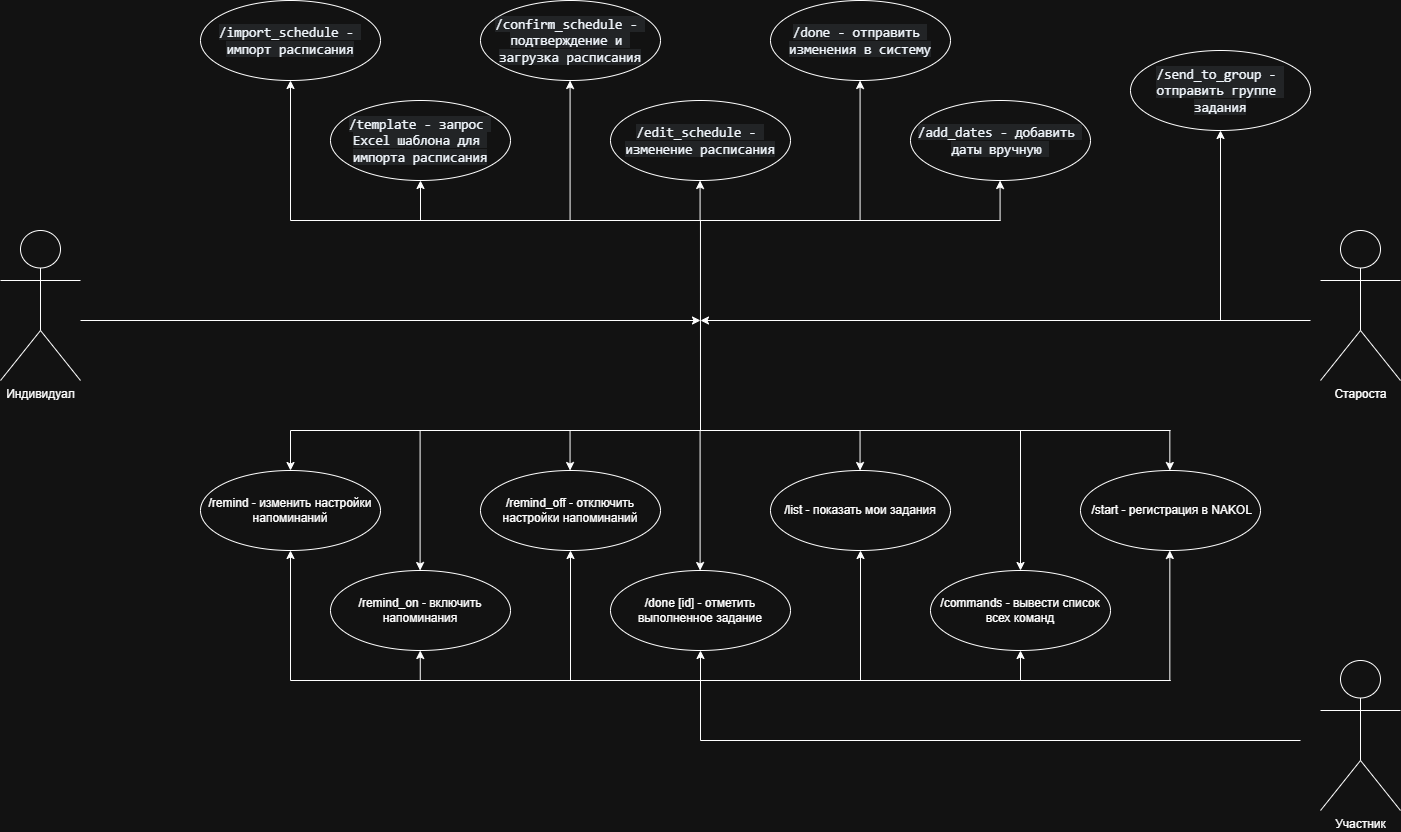

The diagram above was exported from draw.io. Its source (the exported page's mxGraphModel, read from the mxfile embedded in the PNG):
<mxGraphModel dx="1708" dy="963" grid="1" gridSize="10" guides="1" tooltips="1" connect="1" arrows="1" fold="1" page="1" pageScale="1" pageWidth="827" pageHeight="1169" math="0" shadow="0">
  <root>
    <mxCell id="0" />
    <mxCell id="1" parent="0" />
    <mxCell id="AmTRiZMQQaIfcqkiC90V-1" parent="1" style="shape=umlActor;verticalLabelPosition=bottom;verticalAlign=top;html=1;movable=0;resizable=0;rotatable=0;deletable=0;editable=0;locked=1;connectable=0;" value="Староста&lt;div&gt;&lt;br&gt;&lt;/div&gt;" vertex="1">
      <mxGeometry height="150" width="80" x="1420" y="530" as="geometry" />
    </mxCell>
    <mxCell id="AmTRiZMQQaIfcqkiC90V-2" parent="1" style="shape=umlActor;verticalLabelPosition=bottom;verticalAlign=top;html=1;movable=0;resizable=0;rotatable=0;deletable=0;editable=0;locked=1;connectable=0;" value="Индивидуал" vertex="1">
      <mxGeometry height="150" width="80" x="100" y="530" as="geometry" />
    </mxCell>
    <mxCell id="esbvAxRJSCj8qsRnZAV7-5" parent="1" style="shape=umlActor;verticalLabelPosition=bottom;verticalAlign=top;html=1;outlineConnect=0;movable=1;resizable=1;rotatable=1;deletable=1;editable=1;locked=0;connectable=1;" value="Участник" vertex="1">
      <mxGeometry height="150" width="80" x="1420" y="960" as="geometry" />
    </mxCell>
    <mxCell id="esbvAxRJSCj8qsRnZAV7-8" parent="1" style="ellipse;whiteSpace=wrap;html=1;movable=0;resizable=0;rotatable=0;deletable=0;editable=0;locked=1;connectable=0;" value="&lt;span style=&quot;color: rgb(240, 246, 252); font-family: &amp;quot;Monaspace Neon&amp;quot;, ui-monospace, SFMono-Regular, &amp;quot;SF Mono&amp;quot;, Menlo, Consolas, &amp;quot;Liberation Mono&amp;quot;, monospace; font-size: 13.6px; text-align: start; white-space-collapse: break-spaces; background-color: rgba(101, 108, 118, 0.2);&quot;&gt;/import_schedule - импорт расписания&lt;/span&gt;" vertex="1">
      <mxGeometry height="80" width="180" x="300" y="300" as="geometry" />
    </mxCell>
    <mxCell id="esbvAxRJSCj8qsRnZAV7-9" parent="1" style="ellipse;whiteSpace=wrap;html=1;movable=0;resizable=0;rotatable=0;deletable=0;editable=0;locked=1;connectable=0;" value="&lt;span style=&quot;color: rgb(240, 246, 252); font-family: &amp;quot;Monaspace Neon&amp;quot;, ui-monospace, SFMono-Regular, &amp;quot;SF Mono&amp;quot;, Menlo, Consolas, &amp;quot;Liberation Mono&amp;quot;, monospace; font-size: 13.6px; text-align: start; white-space-collapse: break-spaces; background-color: rgba(101, 108, 118, 0.2);&quot;&gt;/template - запрос Excel шаблона для импорта расписания&lt;/span&gt;" vertex="1">
      <mxGeometry height="80" width="180" x="430" y="400" as="geometry" />
    </mxCell>
    <mxCell id="esbvAxRJSCj8qsRnZAV7-10" parent="1" style="ellipse;whiteSpace=wrap;html=1;movable=0;resizable=0;rotatable=0;deletable=0;editable=0;locked=1;connectable=0;" value="&lt;span style=&quot;color: rgb(240, 246, 252); font-family: &amp;quot;Monaspace Neon&amp;quot;, ui-monospace, SFMono-Regular, &amp;quot;SF Mono&amp;quot;, Menlo, Consolas, &amp;quot;Liberation Mono&amp;quot;, monospace; font-size: 13.6px; text-align: start; white-space-collapse: break-spaces; background-color: rgba(101, 108, 118, 0.2);&quot;&gt;/confirm_schedule - подтверждение и загрузка расписания&lt;/span&gt;" vertex="1">
      <mxGeometry height="80" width="180" x="580" y="300" as="geometry" />
    </mxCell>
    <mxCell id="esbvAxRJSCj8qsRnZAV7-12" parent="1" style="ellipse;whiteSpace=wrap;html=1;movable=0;resizable=0;rotatable=0;deletable=0;editable=0;locked=1;connectable=0;" value="&lt;span style=&quot;color: rgb(240, 246, 252); font-family: &amp;quot;Monaspace Neon&amp;quot;, ui-monospace, SFMono-Regular, &amp;quot;SF Mono&amp;quot;, Menlo, Consolas, &amp;quot;Liberation Mono&amp;quot;, monospace; font-size: 13.6px; text-align: start; white-space-collapse: break-spaces; background-color: rgba(101, 108, 118, 0.2);&quot;&gt;/edit_schedule - изменение расписания&lt;/span&gt;" vertex="1">
      <mxGeometry height="80" width="180" x="710" y="400" as="geometry" />
    </mxCell>
    <mxCell id="esbvAxRJSCj8qsRnZAV7-14" parent="1" style="ellipse;whiteSpace=wrap;html=1;movable=0;resizable=0;rotatable=0;deletable=0;editable=0;locked=1;connectable=0;" value="&lt;span style=&quot;color: rgb(240, 246, 252); font-family: &amp;quot;Monaspace Neon&amp;quot;, ui-monospace, SFMono-Regular, &amp;quot;SF Mono&amp;quot;, Menlo, Consolas, &amp;quot;Liberation Mono&amp;quot;, monospace; font-size: 13.6px; text-align: start; white-space-collapse: break-spaces; background-color: rgba(101, 108, 118, 0.2);&quot;&gt;/add_dates - добавить даты вручную &lt;/span&gt;" vertex="1">
      <mxGeometry height="80" width="180" x="1010" y="400" as="geometry" />
    </mxCell>
    <mxCell id="esbvAxRJSCj8qsRnZAV7-15" parent="1" style="ellipse;whiteSpace=wrap;html=1;movable=0;resizable=0;rotatable=0;deletable=0;editable=0;locked=1;connectable=0;" value="&lt;span style=&quot;color: rgb(240, 246, 252); font-family: &amp;quot;Monaspace Neon&amp;quot;, ui-monospace, SFMono-Regular, &amp;quot;SF Mono&amp;quot;, Menlo, Consolas, &amp;quot;Liberation Mono&amp;quot;, monospace; font-size: 13.6px; text-align: start; white-space-collapse: break-spaces; background-color: rgba(101, 108, 118, 0.2);&quot;&gt;/send_to_group - отправить группе задания&lt;/span&gt;" vertex="1">
      <mxGeometry height="80" width="180" x="1230" y="350" as="geometry" />
    </mxCell>
    <mxCell id="esbvAxRJSCj8qsRnZAV7-16" parent="1" style="ellipse;whiteSpace=wrap;html=1;movable=0;resizable=0;rotatable=0;deletable=0;editable=0;locked=1;connectable=0;" value="/done [id] - отметить выполненное задание" vertex="1">
      <mxGeometry height="80" width="180" x="710" y="870" as="geometry" />
    </mxCell>
    <mxCell id="esbvAxRJSCj8qsRnZAV7-21" parent="1" style="ellipse;whiteSpace=wrap;html=1;movable=0;resizable=0;rotatable=0;deletable=0;editable=0;locked=1;connectable=0;" value="/list - показать мои задания" vertex="1">
      <mxGeometry height="80" width="180" x="870" y="770" as="geometry" />
    </mxCell>
    <mxCell id="esbvAxRJSCj8qsRnZAV7-20" parent="1" style="ellipse;whiteSpace=wrap;html=1;movable=0;resizable=0;rotatable=0;deletable=0;editable=0;locked=1;connectable=0;" value="/remind_on - включить напоминания" vertex="1">
      <mxGeometry height="80" width="180" x="430" y="870" as="geometry" />
    </mxCell>
    <mxCell id="esbvAxRJSCj8qsRnZAV7-22" parent="1" style="ellipse;whiteSpace=wrap;html=1;movable=0;resizable=0;rotatable=0;deletable=0;editable=0;locked=1;connectable=0;" value="/remind_off - отключить настройки напоминаний " vertex="1">
      <mxGeometry height="80" width="180" x="580" y="770" as="geometry" />
    </mxCell>
    <mxCell id="esbvAxRJSCj8qsRnZAV7-23" parent="1" style="ellipse;whiteSpace=wrap;html=1;movable=1;resizable=1;rotatable=1;deletable=1;editable=1;locked=0;connectable=1;" value="/remind - изменить настройки напоминаний " vertex="1">
      <mxGeometry height="80" width="180" x="300" y="770" as="geometry" />
    </mxCell>
    <mxCell id="esbvAxRJSCj8qsRnZAV7-25" parent="1" style="ellipse;whiteSpace=wrap;html=1;movable=0;resizable=0;rotatable=0;deletable=0;editable=0;locked=1;connectable=0;" value="&lt;span style=&quot;color: rgb(240, 246, 252); font-family: &amp;quot;Monaspace Neon&amp;quot;, ui-monospace, SFMono-Regular, &amp;quot;SF Mono&amp;quot;, Menlo, Consolas, &amp;quot;Liberation Mono&amp;quot;, monospace; font-size: 13.6px; text-align: start; white-space-collapse: break-spaces; background-color: rgba(101, 108, 118, 0.2);&quot;&gt;/done - отправить изменения в систему&lt;/span&gt;" vertex="1">
      <mxGeometry height="80" width="180" x="870" y="300" as="geometry" />
    </mxCell>
    <mxCell id="esbvAxRJSCj8qsRnZAV7-64" edge="1" parent="1" style="endArrow=none;html=1;rounded=0;fontFamily=Helvetica;fontSize=12;fontColor=default;resizable=0;movable=0;rotatable=0;deletable=0;editable=0;locked=1;connectable=0;" value="">
      <mxGeometry height="50" relative="1" width="50" as="geometry">
        <mxPoint x="390" y="520" as="sourcePoint" />
        <mxPoint x="1100" y="520" as="targetPoint" />
      </mxGeometry>
    </mxCell>
    <mxCell id="esbvAxRJSCj8qsRnZAV7-72" edge="1" parent="1" style="endArrow=none;html=1;rounded=0;fontFamily=Helvetica;fontSize=12;fontColor=default;resizable=0;movable=0;rotatable=0;deletable=0;editable=0;locked=1;connectable=0;" value="">
      <mxGeometry height="50" relative="1" width="50" as="geometry">
        <mxPoint x="390" y="730" as="sourcePoint" />
        <mxPoint x="1270" y="730" as="targetPoint" />
      </mxGeometry>
    </mxCell>
    <mxCell id="esbvAxRJSCj8qsRnZAV7-88" parent="1" style="ellipse;whiteSpace=wrap;html=1;movable=0;resizable=0;rotatable=0;deletable=0;editable=0;locked=1;connectable=0;" value="/commands - вывести список всех команд" vertex="1">
      <mxGeometry height="80" width="180" x="1030" y="870" as="geometry" />
    </mxCell>
    <mxCell id="esbvAxRJSCj8qsRnZAV7-105" edge="1" parent="1" style="endArrow=none;html=1;rounded=0;fontFamily=Helvetica;fontSize=12;fontColor=default;resizable=0;" value="">
      <mxGeometry height="50" relative="1" width="50" as="geometry">
        <Array as="points">
          <mxPoint x="800" y="1040" />
        </Array>
        <mxPoint x="800" y="980" as="sourcePoint" />
        <mxPoint x="1400" y="1040" as="targetPoint" />
      </mxGeometry>
    </mxCell>
    <mxCell id="esbvAxRJSCj8qsRnZAV7-107" edge="1" parent="1" style="endArrow=none;html=1;rounded=0;fontFamily=Helvetica;fontSize=12;fontColor=default;resizable=0;" value="">
      <mxGeometry height="50" relative="1" width="50" as="geometry">
        <mxPoint x="799.96" y="520" as="sourcePoint" />
        <mxPoint x="800" y="730" as="targetPoint" />
      </mxGeometry>
    </mxCell>
    <mxCell id="esbvAxRJSCj8qsRnZAV7-109" edge="1" parent="1" style="endArrow=none;html=1;rounded=0;fontFamily=Helvetica;fontSize=12;fontColor=default;resizable=0;movable=0;rotatable=0;deletable=0;editable=0;locked=1;connectable=0;" value="">
      <mxGeometry height="50" relative="1" width="50" as="geometry">
        <Array as="points">
          <mxPoint x="390" y="980" />
          <mxPoint x="1120" y="980" />
          <mxPoint x="1270" y="980" />
        </Array>
        <mxPoint x="390" y="980" as="sourcePoint" />
        <mxPoint x="1120" y="980" as="targetPoint" />
      </mxGeometry>
    </mxCell>
    <mxCell id="esbvAxRJSCj8qsRnZAV7-113" edge="1" parent="1" style="endArrow=classic;html=1;rounded=0;fontFamily=Helvetica;fontSize=12;fontColor=default;resizable=0;entryX=0.5;entryY=1;entryDx=0;entryDy=0;movable=0;rotatable=0;deletable=0;editable=0;locked=1;connectable=0;" target="esbvAxRJSCj8qsRnZAV7-21" value="">
      <mxGeometry height="50" relative="1" width="50" as="geometry">
        <mxPoint x="960" y="980" as="sourcePoint" />
        <mxPoint x="850" y="840" as="targetPoint" />
      </mxGeometry>
    </mxCell>
    <mxCell id="esbvAxRJSCj8qsRnZAV7-114" edge="1" parent="1" style="endArrow=classic;html=1;rounded=0;fontFamily=Helvetica;fontSize=12;fontColor=default;resizable=0;entryX=0.5;entryY=1;entryDx=0;entryDy=0;movable=0;rotatable=0;deletable=0;editable=0;locked=1;connectable=0;" target="esbvAxRJSCj8qsRnZAV7-23" value="">
      <mxGeometry height="50" relative="1" width="50" as="geometry">
        <mxPoint x="390" y="980" as="sourcePoint" />
        <mxPoint x="830" y="830" as="targetPoint" />
      </mxGeometry>
    </mxCell>
    <mxCell id="esbvAxRJSCj8qsRnZAV7-115" edge="1" parent="1" style="endArrow=classic;html=1;rounded=0;fontFamily=Helvetica;fontSize=12;fontColor=default;resizable=0;entryX=0.5;entryY=1;entryDx=0;entryDy=0;movable=0;rotatable=0;deletable=0;editable=0;locked=1;connectable=0;" target="esbvAxRJSCj8qsRnZAV7-16" value="">
      <mxGeometry height="50" relative="1" width="50" as="geometry">
        <mxPoint x="800" y="980" as="sourcePoint" />
        <mxPoint x="830" y="830" as="targetPoint" />
      </mxGeometry>
    </mxCell>
    <mxCell id="esbvAxRJSCj8qsRnZAV7-116" edge="1" parent="1" style="endArrow=classic;html=1;rounded=0;fontFamily=Helvetica;fontSize=12;fontColor=default;resizable=0;entryX=0.5;entryY=1;entryDx=0;entryDy=0;movable=0;rotatable=0;deletable=0;editable=0;locked=1;connectable=0;" target="esbvAxRJSCj8qsRnZAV7-22" value="">
      <mxGeometry height="50" relative="1" width="50" as="geometry">
        <mxPoint x="670" y="980" as="sourcePoint" />
        <mxPoint x="830" y="830" as="targetPoint" />
      </mxGeometry>
    </mxCell>
    <mxCell id="esbvAxRJSCj8qsRnZAV7-118" edge="1" parent="1" style="endArrow=classic;html=1;rounded=0;fontFamily=Helvetica;fontSize=12;fontColor=default;resizable=0;entryX=0.5;entryY=1;entryDx=0;entryDy=0;movable=0;rotatable=0;deletable=0;editable=0;locked=1;connectable=0;" target="esbvAxRJSCj8qsRnZAV7-88" value="">
      <mxGeometry height="50" relative="1" width="50" as="geometry">
        <mxPoint x="1120" y="980" as="sourcePoint" />
        <mxPoint x="920" y="820" as="targetPoint" />
      </mxGeometry>
    </mxCell>
    <mxCell id="esbvAxRJSCj8qsRnZAV7-119" edge="1" parent="1" style="endArrow=classic;html=1;rounded=0;fontFamily=Helvetica;fontSize=12;fontColor=default;resizable=0;entryX=0.5;entryY=0;entryDx=0;entryDy=0;movable=0;rotatable=0;deletable=0;editable=0;locked=1;connectable=0;" target="esbvAxRJSCj8qsRnZAV7-88" value="">
      <mxGeometry height="50" relative="1" width="50" as="geometry">
        <mxPoint x="1120" y="730" as="sourcePoint" />
        <mxPoint x="920" y="820" as="targetPoint" />
      </mxGeometry>
    </mxCell>
    <mxCell id="esbvAxRJSCj8qsRnZAV7-120" edge="1" parent="1" style="endArrow=classic;html=1;rounded=0;fontFamily=Helvetica;fontSize=12;fontColor=default;resizable=0;entryX=0.5;entryY=0;entryDx=0;entryDy=0;movable=0;rotatable=0;deletable=0;editable=0;locked=1;connectable=0;" target="esbvAxRJSCj8qsRnZAV7-23" value="">
      <mxGeometry height="50" relative="1" width="50" as="geometry">
        <mxPoint x="390" y="730" as="sourcePoint" />
        <mxPoint x="920" y="820" as="targetPoint" />
      </mxGeometry>
    </mxCell>
    <mxCell id="esbvAxRJSCj8qsRnZAV7-121" edge="1" parent="1" style="endArrow=classic;html=1;rounded=0;fontFamily=Helvetica;fontSize=12;fontColor=default;resizable=0;entryX=0.5;entryY=0;entryDx=0;entryDy=0;movable=0;rotatable=0;deletable=0;editable=0;locked=1;connectable=0;" value="">
      <mxGeometry height="50" relative="1" width="50" as="geometry">
        <mxPoint x="669.55" y="730" as="sourcePoint" />
        <mxPoint x="669.55" y="770" as="targetPoint" />
      </mxGeometry>
    </mxCell>
    <mxCell id="esbvAxRJSCj8qsRnZAV7-122" edge="1" parent="1" style="endArrow=classic;html=1;rounded=0;fontFamily=Helvetica;fontSize=12;fontColor=default;resizable=0;entryX=0.5;entryY=0;entryDx=0;entryDy=0;movable=0;rotatable=0;deletable=0;editable=0;locked=1;connectable=0;" value="">
      <mxGeometry height="50" relative="1" width="50" as="geometry">
        <mxPoint x="959.55" y="730" as="sourcePoint" />
        <mxPoint x="959.55" y="770" as="targetPoint" />
      </mxGeometry>
    </mxCell>
    <mxCell id="esbvAxRJSCj8qsRnZAV7-123" edge="1" parent="1" style="endArrow=classic;html=1;rounded=0;fontFamily=Helvetica;fontSize=12;fontColor=default;resizable=0;entryX=0.5;entryY=0;entryDx=0;entryDy=0;movable=0;rotatable=0;deletable=0;editable=0;locked=1;connectable=0;" value="">
      <mxGeometry height="50" relative="1" width="50" as="geometry">
        <mxPoint x="799.6" y="730" as="sourcePoint" />
        <mxPoint x="799.6" y="870" as="targetPoint" />
      </mxGeometry>
    </mxCell>
    <mxCell id="esbvAxRJSCj8qsRnZAV7-124" edge="1" parent="1" style="endArrow=classic;html=1;rounded=0;fontFamily=Helvetica;fontSize=12;fontColor=default;resizable=0;entryX=0.5;entryY=0;entryDx=0;entryDy=0;movable=0;rotatable=0;deletable=0;editable=0;locked=1;connectable=0;" value="">
      <mxGeometry height="50" relative="1" width="50" as="geometry">
        <mxPoint x="519.6" y="730" as="sourcePoint" />
        <mxPoint x="519.6" y="870" as="targetPoint" />
      </mxGeometry>
    </mxCell>
    <mxCell id="esbvAxRJSCj8qsRnZAV7-125" edge="1" parent="1" style="endArrow=classic;html=1;rounded=0;fontFamily=Helvetica;fontSize=12;fontColor=default;resizable=0;entryX=0.5;entryY=1;entryDx=0;entryDy=0;movable=0;rotatable=0;deletable=0;editable=0;locked=1;connectable=0;" target="esbvAxRJSCj8qsRnZAV7-8" value="">
      <mxGeometry height="50" relative="1" width="50" as="geometry">
        <mxPoint x="390" y="520" as="sourcePoint" />
        <mxPoint x="820" y="380" as="targetPoint" />
      </mxGeometry>
    </mxCell>
    <mxCell id="esbvAxRJSCj8qsRnZAV7-126" edge="1" parent="1" style="endArrow=classic;html=1;rounded=0;fontFamily=Helvetica;fontSize=12;fontColor=default;resizable=0;entryX=0.5;entryY=1;entryDx=0;entryDy=0;movable=0;rotatable=0;deletable=0;editable=0;locked=1;connectable=0;" value="">
      <mxGeometry height="50" relative="1" width="50" as="geometry">
        <mxPoint x="669.58" y="520" as="sourcePoint" />
        <mxPoint x="669.58" y="380" as="targetPoint" />
      </mxGeometry>
    </mxCell>
    <mxCell id="esbvAxRJSCj8qsRnZAV7-127" edge="1" parent="1" style="endArrow=classic;html=1;rounded=0;fontFamily=Helvetica;fontSize=12;fontColor=default;resizable=0;entryX=0.5;entryY=1;entryDx=0;entryDy=0;movable=0;rotatable=0;deletable=0;editable=0;locked=1;connectable=0;" value="">
      <mxGeometry height="50" relative="1" width="50" as="geometry">
        <mxPoint x="959.58" y="520" as="sourcePoint" />
        <mxPoint x="959.58" y="380" as="targetPoint" />
      </mxGeometry>
    </mxCell>
    <mxCell id="esbvAxRJSCj8qsRnZAV7-128" edge="1" parent="1" style="endArrow=classic;html=1;rounded=0;fontFamily=Helvetica;fontSize=12;fontColor=default;resizable=0;entryX=0.5;entryY=1;entryDx=0;entryDy=0;movable=0;rotatable=0;deletable=0;editable=0;locked=1;connectable=0;" target="esbvAxRJSCj8qsRnZAV7-9" value="">
      <mxGeometry height="50" relative="1" width="50" as="geometry">
        <mxPoint x="520" y="520" as="sourcePoint" />
        <mxPoint x="770" y="380" as="targetPoint" />
      </mxGeometry>
    </mxCell>
    <mxCell id="esbvAxRJSCj8qsRnZAV7-130" edge="1" parent="1" style="endArrow=classic;html=1;rounded=0;fontFamily=Helvetica;fontSize=12;fontColor=default;resizable=0;entryX=0.5;entryY=1;entryDx=0;entryDy=0;movable=0;rotatable=0;deletable=0;editable=0;locked=1;connectable=0;" value="">
      <mxGeometry height="50" relative="1" width="50" as="geometry">
        <mxPoint x="1099.58" y="520" as="sourcePoint" />
        <mxPoint x="1099.58" y="480" as="targetPoint" />
      </mxGeometry>
    </mxCell>
    <mxCell id="esbvAxRJSCj8qsRnZAV7-131" edge="1" parent="1" style="endArrow=classic;html=1;rounded=0;fontFamily=Helvetica;fontSize=12;fontColor=default;resizable=0;entryX=0.5;entryY=1;entryDx=0;entryDy=0;movable=0;rotatable=0;deletable=0;editable=0;locked=1;connectable=0;" value="">
      <mxGeometry height="50" relative="1" width="50" as="geometry">
        <mxPoint x="799.58" y="520" as="sourcePoint" />
        <mxPoint x="799.58" y="480" as="targetPoint" />
      </mxGeometry>
    </mxCell>
    <mxCell id="esbvAxRJSCj8qsRnZAV7-132" edge="1" parent="1" style="endArrow=classic;html=1;rounded=0;fontFamily=Helvetica;fontSize=12;fontColor=default;resizable=0;entryX=0.5;entryY=1;entryDx=0;entryDy=0;movable=0;rotatable=0;deletable=0;editable=0;locked=1;connectable=0;" target="esbvAxRJSCj8qsRnZAV7-15" value="">
      <mxGeometry height="50" relative="1" width="50" as="geometry">
        <mxPoint x="1320" y="620" as="sourcePoint" />
        <mxPoint x="1320" y="470" as="targetPoint" />
      </mxGeometry>
    </mxCell>
    <mxCell id="esbvAxRJSCj8qsRnZAV7-133" edge="1" parent="1" style="endArrow=classic;html=1;rounded=0;fontFamily=Helvetica;fontSize=12;fontColor=default;resizable=0;entryX=0.5;entryY=1;entryDx=0;entryDy=0;movable=0;rotatable=0;deletable=0;editable=0;locked=1;connectable=0;" value="">
      <mxGeometry height="50" relative="1" width="50" as="geometry">
        <mxPoint x="519.76" y="980" as="sourcePoint" />
        <mxPoint x="519.76" y="950" as="targetPoint" />
      </mxGeometry>
    </mxCell>
    <mxCell id="esbvAxRJSCj8qsRnZAV7-134" edge="1" parent="1" style="endArrow=classic;html=1;rounded=0;fontFamily=Helvetica;fontSize=12;fontColor=default;resizable=0;" value="">
      <mxGeometry height="50" relative="1" width="50" as="geometry">
        <mxPoint x="180" y="620" as="sourcePoint" />
        <mxPoint x="800" y="620" as="targetPoint" />
      </mxGeometry>
    </mxCell>
    <mxCell id="esbvAxRJSCj8qsRnZAV7-135" edge="1" parent="1" style="endArrow=classic;html=1;rounded=0;fontFamily=Helvetica;fontSize=12;fontColor=default;resizable=0;" value="">
      <mxGeometry height="50" relative="1" width="50" as="geometry">
        <mxPoint x="1410" y="620" as="sourcePoint" />
        <mxPoint x="800" y="620" as="targetPoint" />
      </mxGeometry>
    </mxCell>
    <mxCell id="esbvAxRJSCj8qsRnZAV7-136" parent="1" style="ellipse;whiteSpace=wrap;html=1;movable=0;resizable=0;rotatable=0;deletable=0;editable=0;locked=1;connectable=0;" value="&amp;nbsp;/start - регистрация в NAKOL" vertex="1">
      <mxGeometry height="80" width="180" x="1180" y="770" as="geometry" />
    </mxCell>
    <mxCell id="esbvAxRJSCj8qsRnZAV7-137" edge="1" parent="1" style="endArrow=classic;html=1;rounded=0;fontFamily=Helvetica;fontSize=12;fontColor=default;resizable=0;entryX=0.5;entryY=0;entryDx=0;entryDy=0;movable=0;rotatable=0;deletable=0;editable=0;locked=1;connectable=0;" value="">
      <mxGeometry height="50" relative="1" width="50" as="geometry">
        <mxPoint x="1269.33" y="730" as="sourcePoint" />
        <mxPoint x="1269.33" y="770" as="targetPoint" />
      </mxGeometry>
    </mxCell>
    <mxCell id="esbvAxRJSCj8qsRnZAV7-138" edge="1" parent="1" style="endArrow=classic;html=1;rounded=0;fontFamily=Helvetica;fontSize=12;fontColor=default;resizable=0;entryX=0.5;entryY=1;entryDx=0;entryDy=0;movable=0;rotatable=0;deletable=0;editable=0;locked=1;connectable=0;" value="">
      <mxGeometry height="50" relative="1" width="50" as="geometry">
        <mxPoint x="1269.33" y="980" as="sourcePoint" />
        <mxPoint x="1269.33" y="850" as="targetPoint" />
      </mxGeometry>
    </mxCell>
  </root>
</mxGraphModel>